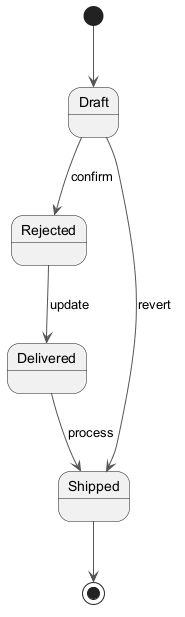

The diagram above was rendered by PlantUML. Its source (embedded in the PNG):
@startuml
skinparam ArrowColor #555555
[*] --> Draft
Draft --> Rejected : confirm
Rejected --> Delivered : update
Delivered --> Shipped : process
Draft --> Shipped : revert
Shipped --> [*]
@enduml